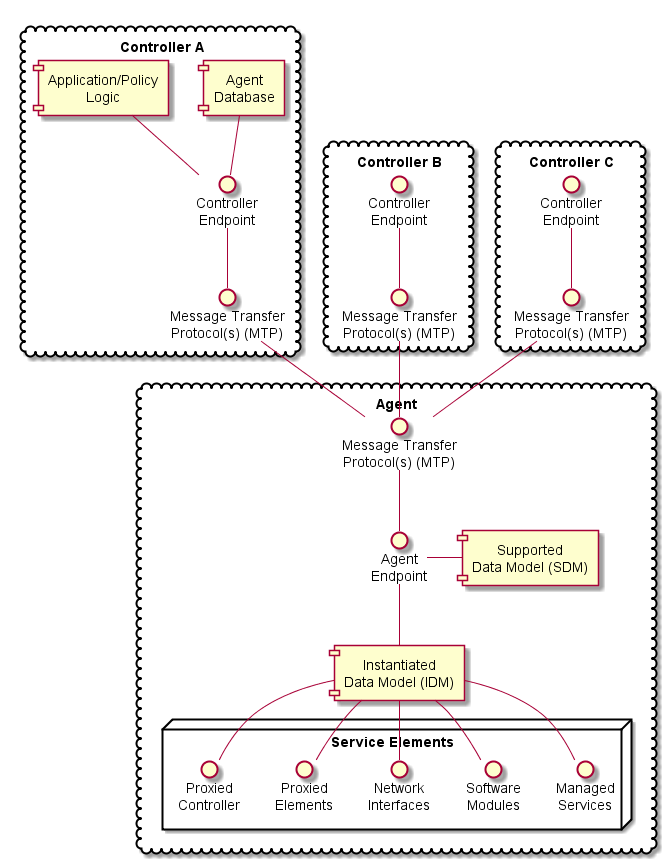

The diagram above was rendered by PlantUML. Its source (embedded in the PNG):
@startuml
cloud "Agent" {
() "Message Transfer\nProtocol(s) (MTP)" as M1
() "Agent\nEndpoint" as A
[Instantiated\nData Model (IDM)] as IDM
[Supported\nData Model (SDM)] as SDM
node "Service Elements" {
() "Managed\nServices" as MS
() "Software\nModules" as SM
() "Network\nInterfaces" as NI
() "Proxied\nElements" as PE
() "Proxied\nController" as PC
}
}
cloud "Controller A" {
() "Controller\nEndpoint" as C1
() "Message Transfer\nProtocol(s) (MTP)" as M2
[Agent\nDatabase] as AgentDB
[Application/Policy\nLogic] as App
}
cloud "Controller B" {
() "Message Transfer\nProtocol(s) (MTP)" as M3
() "Controller\nEndpoint" as C2
}
cloud "Controller C" {
() "Message Transfer\nProtocol(s) (MTP)" as M4
() "Controller\nEndpoint" as C3
}
A--IDM
A-right-SDM
IDM--MS
IDM--SM
IDM--NI
IDM--PE
IDM--PC
C1-up-App
C1-up-AgentDB
A-up-M1
M1-up-M2
M1-up-M3
M1-up-M4
M2-up-C1
M3-up-C2
M4-up-C3

@enduml